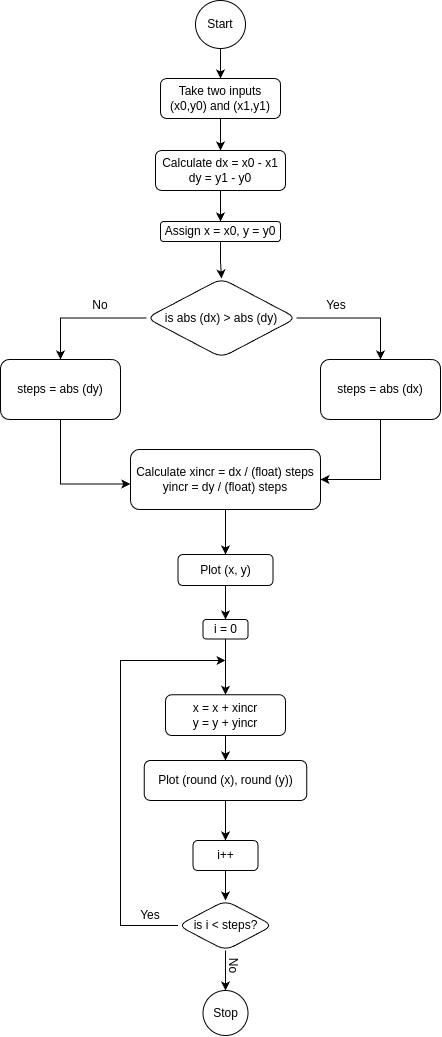

The diagram above was exported from draw.io. Its source (the exported page's mxGraphModel, read from the mxfile embedded in the PNG):
<mxGraphModel dx="4185" dy="1885" grid="1" gridSize="10" guides="1" tooltips="1" connect="1" arrows="1" fold="1" page="1" pageScale="1" pageWidth="1100" pageHeight="850" math="0" shadow="0">
  <root>
    <mxCell id="0" />
    <mxCell id="1" parent="0" />
    <mxCell id="3_dYA-JNuuVzFMhhCO8E-23" value="" style="edgeStyle=orthogonalEdgeStyle;rounded=0;orthogonalLoop=1;jettySize=auto;html=1;" edge="1" parent="1" source="3_dYA-JNuuVzFMhhCO8E-24" target="3_dYA-JNuuVzFMhhCO8E-28">
      <mxGeometry relative="1" as="geometry" />
    </mxCell>
    <mxCell id="3_dYA-JNuuVzFMhhCO8E-24" value="Take two inputs (x0,y0) and (x1,y1)" style="rounded=1;whiteSpace=wrap;html=1;fontSize=12;glass=0;strokeWidth=1;shadow=0;" vertex="1" parent="1">
      <mxGeometry x="380" y="108" width="120" height="40" as="geometry" />
    </mxCell>
    <mxCell id="3_dYA-JNuuVzFMhhCO8E-25" value="" style="edgeStyle=orthogonalEdgeStyle;rounded=0;orthogonalLoop=1;jettySize=auto;html=1;" edge="1" parent="1" source="3_dYA-JNuuVzFMhhCO8E-26" target="3_dYA-JNuuVzFMhhCO8E-24">
      <mxGeometry relative="1" as="geometry" />
    </mxCell>
    <mxCell id="3_dYA-JNuuVzFMhhCO8E-26" value="Start" style="ellipse;whiteSpace=wrap;html=1;rounded=1;glass=0;strokeWidth=1;shadow=0;" vertex="1" parent="1">
      <mxGeometry x="415" y="30" width="50" height="48" as="geometry" />
    </mxCell>
    <mxCell id="3_dYA-JNuuVzFMhhCO8E-27" value="" style="edgeStyle=orthogonalEdgeStyle;rounded=0;orthogonalLoop=1;jettySize=auto;html=1;" edge="1" parent="1" source="3_dYA-JNuuVzFMhhCO8E-28" target="3_dYA-JNuuVzFMhhCO8E-30">
      <mxGeometry relative="1" as="geometry" />
    </mxCell>
    <mxCell id="3_dYA-JNuuVzFMhhCO8E-28" value="Calculate dx = x0 - x1&lt;div&gt;dy = y1 - y0&lt;/div&gt;" style="whiteSpace=wrap;html=1;rounded=1;glass=0;strokeWidth=1;shadow=0;" vertex="1" parent="1">
      <mxGeometry x="375" y="180" width="130" height="40" as="geometry" />
    </mxCell>
    <mxCell id="3_dYA-JNuuVzFMhhCO8E-29" value="" style="edgeStyle=orthogonalEdgeStyle;rounded=0;orthogonalLoop=1;jettySize=auto;html=1;" edge="1" parent="1" source="3_dYA-JNuuVzFMhhCO8E-30" target="3_dYA-JNuuVzFMhhCO8E-33">
      <mxGeometry relative="1" as="geometry" />
    </mxCell>
    <mxCell id="3_dYA-JNuuVzFMhhCO8E-30" value="Assign x = x0, y = y0" style="whiteSpace=wrap;html=1;rounded=1;glass=0;strokeWidth=1;shadow=0;" vertex="1" parent="1">
      <mxGeometry x="380" y="251" width="120" height="20" as="geometry" />
    </mxCell>
    <mxCell id="3_dYA-JNuuVzFMhhCO8E-31" value="" style="edgeStyle=orthogonalEdgeStyle;rounded=0;orthogonalLoop=1;jettySize=auto;html=1;" edge="1" parent="1" source="3_dYA-JNuuVzFMhhCO8E-33" target="3_dYA-JNuuVzFMhhCO8E-35">
      <mxGeometry relative="1" as="geometry" />
    </mxCell>
    <mxCell id="3_dYA-JNuuVzFMhhCO8E-32" value="" style="edgeStyle=orthogonalEdgeStyle;rounded=0;orthogonalLoop=1;jettySize=auto;html=1;" edge="1" parent="1" source="3_dYA-JNuuVzFMhhCO8E-33" target="3_dYA-JNuuVzFMhhCO8E-37">
      <mxGeometry relative="1" as="geometry" />
    </mxCell>
    <mxCell id="3_dYA-JNuuVzFMhhCO8E-33" value="is abs (dx) &amp;gt; abs (dy)" style="rhombus;whiteSpace=wrap;html=1;rounded=1;glass=0;strokeWidth=1;shadow=0;" vertex="1" parent="1">
      <mxGeometry x="366" y="308" width="150" height="79" as="geometry" />
    </mxCell>
    <mxCell id="3_dYA-JNuuVzFMhhCO8E-34" style="edgeStyle=orthogonalEdgeStyle;rounded=0;orthogonalLoop=1;jettySize=auto;html=1;entryX=1;entryY=0.5;entryDx=0;entryDy=0;" edge="1" parent="1" source="3_dYA-JNuuVzFMhhCO8E-35" target="3_dYA-JNuuVzFMhhCO8E-39">
      <mxGeometry relative="1" as="geometry" />
    </mxCell>
    <mxCell id="3_dYA-JNuuVzFMhhCO8E-35" value="steps = abs (dx)" style="whiteSpace=wrap;html=1;rounded=1;glass=0;strokeWidth=1;shadow=0;" vertex="1" parent="1">
      <mxGeometry x="540" y="389" width="120" height="60" as="geometry" />
    </mxCell>
    <mxCell id="3_dYA-JNuuVzFMhhCO8E-36" value="" style="edgeStyle=orthogonalEdgeStyle;rounded=0;orthogonalLoop=1;jettySize=auto;html=1;exitX=0.5;exitY=1;exitDx=0;exitDy=0;entryX=-0.001;entryY=0.574;entryDx=0;entryDy=0;entryPerimeter=0;" edge="1" parent="1" source="3_dYA-JNuuVzFMhhCO8E-37" target="3_dYA-JNuuVzFMhhCO8E-39">
      <mxGeometry relative="1" as="geometry" />
    </mxCell>
    <mxCell id="3_dYA-JNuuVzFMhhCO8E-37" value="steps = abs (dy)" style="whiteSpace=wrap;html=1;rounded=1;glass=0;strokeWidth=1;shadow=0;" vertex="1" parent="1">
      <mxGeometry x="220" y="389" width="120" height="60" as="geometry" />
    </mxCell>
    <mxCell id="3_dYA-JNuuVzFMhhCO8E-38" value="" style="edgeStyle=orthogonalEdgeStyle;rounded=0;orthogonalLoop=1;jettySize=auto;html=1;" edge="1" parent="1" source="3_dYA-JNuuVzFMhhCO8E-39" target="3_dYA-JNuuVzFMhhCO8E-41">
      <mxGeometry relative="1" as="geometry" />
    </mxCell>
    <mxCell id="3_dYA-JNuuVzFMhhCO8E-39" value="Calculate xincr = dx / (float) steps&lt;div&gt;yincr = dy / (float) steps&lt;/div&gt;" style="whiteSpace=wrap;html=1;rounded=1;glass=0;strokeWidth=1;shadow=0;" vertex="1" parent="1">
      <mxGeometry x="350" y="479" width="190" height="60" as="geometry" />
    </mxCell>
    <mxCell id="3_dYA-JNuuVzFMhhCO8E-40" value="" style="edgeStyle=orthogonalEdgeStyle;rounded=0;orthogonalLoop=1;jettySize=auto;html=1;" edge="1" parent="1" source="3_dYA-JNuuVzFMhhCO8E-41" target="3_dYA-JNuuVzFMhhCO8E-43">
      <mxGeometry relative="1" as="geometry" />
    </mxCell>
    <mxCell id="3_dYA-JNuuVzFMhhCO8E-41" value="Plot (x, y)" style="whiteSpace=wrap;html=1;rounded=1;glass=0;strokeWidth=1;shadow=0;" vertex="1" parent="1">
      <mxGeometry x="397.5" y="584" width="95" height="31" as="geometry" />
    </mxCell>
    <mxCell id="3_dYA-JNuuVzFMhhCO8E-42" value="" style="edgeStyle=orthogonalEdgeStyle;rounded=0;orthogonalLoop=1;jettySize=auto;html=1;" edge="1" parent="1" source="3_dYA-JNuuVzFMhhCO8E-43" target="3_dYA-JNuuVzFMhhCO8E-45">
      <mxGeometry relative="1" as="geometry" />
    </mxCell>
    <mxCell id="3_dYA-JNuuVzFMhhCO8E-43" value="i = 0" style="whiteSpace=wrap;html=1;rounded=1;glass=0;strokeWidth=1;shadow=0;" vertex="1" parent="1">
      <mxGeometry x="422.5" y="649" width="45" height="19.5" as="geometry" />
    </mxCell>
    <mxCell id="3_dYA-JNuuVzFMhhCO8E-44" value="" style="edgeStyle=orthogonalEdgeStyle;rounded=0;orthogonalLoop=1;jettySize=auto;html=1;" edge="1" parent="1" source="3_dYA-JNuuVzFMhhCO8E-45" target="3_dYA-JNuuVzFMhhCO8E-47">
      <mxGeometry relative="1" as="geometry" />
    </mxCell>
    <mxCell id="3_dYA-JNuuVzFMhhCO8E-45" value="x = x + xincr&lt;div&gt;y = y + yincr&lt;/div&gt;" style="whiteSpace=wrap;html=1;rounded=1;glass=0;strokeWidth=1;shadow=0;" vertex="1" parent="1">
      <mxGeometry x="385" y="724.25" width="120" height="40.75" as="geometry" />
    </mxCell>
    <mxCell id="3_dYA-JNuuVzFMhhCO8E-46" value="" style="edgeStyle=orthogonalEdgeStyle;rounded=0;orthogonalLoop=1;jettySize=auto;html=1;" edge="1" parent="1" source="3_dYA-JNuuVzFMhhCO8E-47" target="3_dYA-JNuuVzFMhhCO8E-49">
      <mxGeometry relative="1" as="geometry" />
    </mxCell>
    <mxCell id="3_dYA-JNuuVzFMhhCO8E-47" value="Plot (round (x), round (y))" style="whiteSpace=wrap;html=1;rounded=1;glass=0;strokeWidth=1;shadow=0;" vertex="1" parent="1">
      <mxGeometry x="363.75" y="790" width="162.5" height="40" as="geometry" />
    </mxCell>
    <mxCell id="3_dYA-JNuuVzFMhhCO8E-48" value="" style="edgeStyle=orthogonalEdgeStyle;rounded=0;orthogonalLoop=1;jettySize=auto;html=1;" edge="1" parent="1" source="3_dYA-JNuuVzFMhhCO8E-49" target="3_dYA-JNuuVzFMhhCO8E-52">
      <mxGeometry relative="1" as="geometry" />
    </mxCell>
    <mxCell id="3_dYA-JNuuVzFMhhCO8E-49" value="i++" style="whiteSpace=wrap;html=1;rounded=1;glass=0;strokeWidth=1;shadow=0;" vertex="1" parent="1">
      <mxGeometry x="412.5" y="870" width="65" height="30" as="geometry" />
    </mxCell>
    <mxCell id="3_dYA-JNuuVzFMhhCO8E-50" style="edgeStyle=orthogonalEdgeStyle;rounded=0;orthogonalLoop=1;jettySize=auto;html=1;" edge="1" parent="1" source="3_dYA-JNuuVzFMhhCO8E-52">
      <mxGeometry relative="1" as="geometry">
        <mxPoint x="445" y="690" as="targetPoint" />
        <mxPoint x="290" y="945" as="sourcePoint" />
        <Array as="points">
          <mxPoint x="340" y="955" />
          <mxPoint x="340" y="690" />
        </Array>
      </mxGeometry>
    </mxCell>
    <mxCell id="3_dYA-JNuuVzFMhhCO8E-51" value="" style="edgeStyle=orthogonalEdgeStyle;rounded=0;orthogonalLoop=1;jettySize=auto;html=1;" edge="1" parent="1" source="3_dYA-JNuuVzFMhhCO8E-52" target="3_dYA-JNuuVzFMhhCO8E-53">
      <mxGeometry relative="1" as="geometry" />
    </mxCell>
    <mxCell id="3_dYA-JNuuVzFMhhCO8E-52" value="is i &amp;lt; steps?" style="rhombus;whiteSpace=wrap;html=1;rounded=1;glass=0;strokeWidth=1;shadow=0;" vertex="1" parent="1">
      <mxGeometry x="397.5" y="930" width="95" height="50" as="geometry" />
    </mxCell>
    <mxCell id="3_dYA-JNuuVzFMhhCO8E-53" value="Stop" style="ellipse;whiteSpace=wrap;html=1;rounded=1;glass=0;strokeWidth=1;shadow=0;" vertex="1" parent="1">
      <mxGeometry x="422.5" y="1020" width="45" height="45" as="geometry" />
    </mxCell>
    <mxCell id="3_dYA-JNuuVzFMhhCO8E-54" value="Yes" style="text;html=1;align=center;verticalAlign=middle;whiteSpace=wrap;rounded=0;" vertex="1" parent="1">
      <mxGeometry x="340" y="930" width="60" height="30" as="geometry" />
    </mxCell>
    <mxCell id="3_dYA-JNuuVzFMhhCO8E-55" value="No" style="text;html=1;align=center;verticalAlign=middle;whiteSpace=wrap;rounded=0;rotation=90;" vertex="1" parent="1">
      <mxGeometry x="422.5" y="980" width="60" height="30" as="geometry" />
    </mxCell>
    <mxCell id="3_dYA-JNuuVzFMhhCO8E-56" value="Yes" style="text;html=1;align=center;verticalAlign=middle;whiteSpace=wrap;rounded=0;" vertex="1" parent="1">
      <mxGeometry x="526.25" y="320" width="60" height="30" as="geometry" />
    </mxCell>
    <mxCell id="3_dYA-JNuuVzFMhhCO8E-57" value="No" style="text;html=1;align=center;verticalAlign=middle;whiteSpace=wrap;rounded=0;" vertex="1" parent="1">
      <mxGeometry x="290" y="320" width="60" height="30" as="geometry" />
    </mxCell>
  </root>
</mxGraphModel>